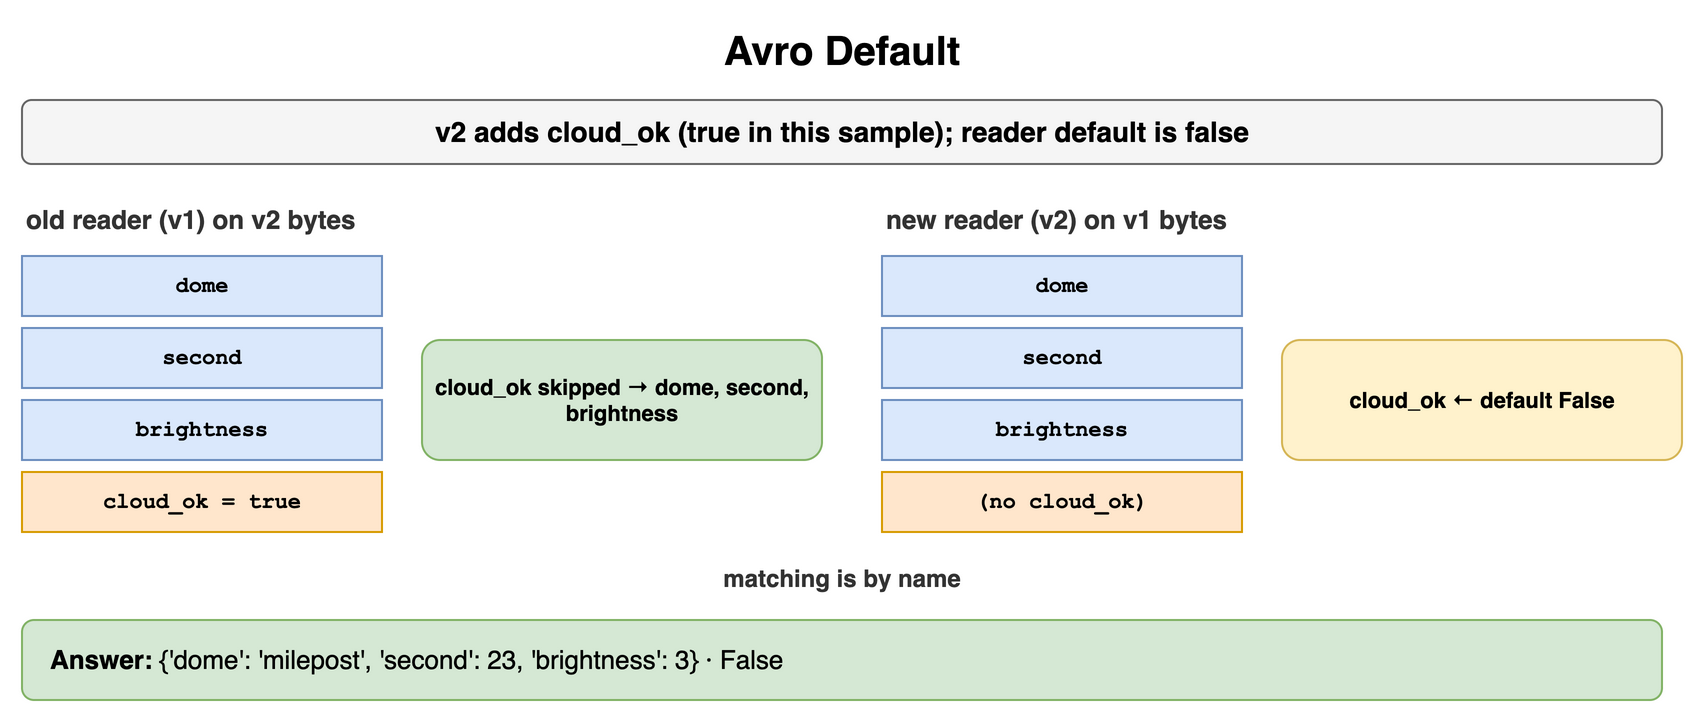

The diagram above was exported from draw.io. Its source (the exported page's mxGraphModel, read from the mxfile embedded in the PNG):
<mxGraphModel dx="900" dy="364" grid="1" gridSize="10" guides="1" tooltips="1" connect="1" arrows="1" fold="1" page="1" pageScale="1" pageWidth="900" pageHeight="364" math="0" shadow="0">
  <root>
    <mxCell id="0" />
    <mxCell id="1" parent="0" />
    <mxCell id="e1" value="Avro Default" style="text;html=1;align=center;verticalAlign=middle;whiteSpace=wrap;fontSize=20;fontStyle=1;" vertex="1" parent="1">
      <mxGeometry x="40" y="10" width="820" height="30" as="geometry" />
    </mxCell>
    <mxCell id="e2" value="v2 adds cloud_ok (true in this sample); reader default is false" style="rounded=1;whiteSpace=wrap;html=1;fillColor=#f5f5f5;strokeColor=#666666;fontStyle=1;fontSize=14;" vertex="1" parent="1">
      <mxGeometry x="40" y="50" width="820" height="32" as="geometry" />
    </mxCell>
    <mxCell id="e3" value="old reader (v1) on v2 bytes" style="text;html=1;whiteSpace=wrap;fontSize=11;align=left;verticalAlign=middle;fontSize=13;fontColor=#333333;fontStyle=1;" vertex="1" parent="1">
      <mxGeometry x="40" y="100" width="400" height="20" as="geometry" />
    </mxCell>
    <mxCell id="e4" value="dome" style="rounded=0;whiteSpace=wrap;html=1;fontFamily=Courier New;fontStyle=1;fontSize=13;fillColor=#dae8fc;strokeColor=#6c8ebf;fontSize=11;" vertex="1" parent="1">
      <mxGeometry x="40" y="128" width="180" height="30" as="geometry" />
    </mxCell>
    <mxCell id="e5" value="second" style="rounded=0;whiteSpace=wrap;html=1;fontFamily=Courier New;fontStyle=1;fontSize=13;fillColor=#dae8fc;strokeColor=#6c8ebf;fontSize=11;" vertex="1" parent="1">
      <mxGeometry x="40" y="164" width="180" height="30" as="geometry" />
    </mxCell>
    <mxCell id="e6" value="brightness" style="rounded=0;whiteSpace=wrap;html=1;fontFamily=Courier New;fontStyle=1;fontSize=13;fillColor=#dae8fc;strokeColor=#6c8ebf;fontSize=11;" vertex="1" parent="1">
      <mxGeometry x="40" y="200" width="180" height="30" as="geometry" />
    </mxCell>
    <mxCell id="e7" value="cloud_ok = true" style="rounded=0;whiteSpace=wrap;html=1;fontFamily=Courier New;fontStyle=1;fontSize=13;fillColor=#ffe6cc;strokeColor=#d79b00;fontSize=11;" vertex="1" parent="1">
      <mxGeometry x="40" y="236" width="180" height="30" as="geometry" />
    </mxCell>
    <mxCell id="e8" value="cloud_ok skipped → dome, second, brightness" style="rounded=1;whiteSpace=wrap;html=1;fillColor=#d5e8d4;strokeColor=#82b366;fontSize=11;align=center;fontStyle=1;" vertex="1" parent="1">
      <mxGeometry x="240" y="170" width="200" height="60" as="geometry" />
    </mxCell>
    <mxCell id="e9" value="new reader (v2) on v1 bytes" style="text;html=1;whiteSpace=wrap;fontSize=11;align=left;verticalAlign=middle;fontSize=13;fontColor=#333333;fontStyle=1;" vertex="1" parent="1">
      <mxGeometry x="470" y="100" width="400" height="20" as="geometry" />
    </mxCell>
    <mxCell id="e10" value="dome" style="rounded=0;whiteSpace=wrap;html=1;fontFamily=Courier New;fontStyle=1;fontSize=13;fillColor=#dae8fc;strokeColor=#6c8ebf;fontSize=11;" vertex="1" parent="1">
      <mxGeometry x="470" y="128" width="180" height="30" as="geometry" />
    </mxCell>
    <mxCell id="e11" value="second" style="rounded=0;whiteSpace=wrap;html=1;fontFamily=Courier New;fontStyle=1;fontSize=13;fillColor=#dae8fc;strokeColor=#6c8ebf;fontSize=11;" vertex="1" parent="1">
      <mxGeometry x="470" y="164" width="180" height="30" as="geometry" />
    </mxCell>
    <mxCell id="e12" value="brightness" style="rounded=0;whiteSpace=wrap;html=1;fontFamily=Courier New;fontStyle=1;fontSize=13;fillColor=#dae8fc;strokeColor=#6c8ebf;fontSize=11;" vertex="1" parent="1">
      <mxGeometry x="470" y="200" width="180" height="30" as="geometry" />
    </mxCell>
    <mxCell id="e13" value="(no cloud_ok)" style="rounded=0;whiteSpace=wrap;html=1;fontFamily=Courier New;fontStyle=1;fontSize=13;fillColor=#ffe6cc;strokeColor=#d79b00;fontSize=11;" vertex="1" parent="1">
      <mxGeometry x="470" y="236" width="180" height="30" as="geometry" />
    </mxCell>
    <mxCell id="e14" value="cloud_ok ← default False" style="rounded=1;whiteSpace=wrap;html=1;fillColor=#fff2cc;strokeColor=#d6b656;fontSize=11;align=center;fontStyle=1;" vertex="1" parent="1">
      <mxGeometry x="670" y="170" width="200" height="60" as="geometry" />
    </mxCell>
    <mxCell id="e15" value="matching is by name" style="text;html=1;whiteSpace=wrap;fontSize=11;align=center;verticalAlign=middle;fontSize=12;fontColor=#333333;fontStyle=1;" vertex="1" parent="1">
      <mxGeometry x="40" y="280" width="820" height="18" as="geometry" />
    </mxCell>
    <mxCell id="e16" value="&lt;b&gt;Answer:&lt;/b&gt; {'dome': 'milepost', 'second': 23, 'brightness': 3} · False" style="rounded=1;whiteSpace=wrap;html=1;fillColor=#d5e8d4;strokeColor=#82b366;fontSize=13;align=left;spacingLeft=12;" vertex="1" parent="1">
      <mxGeometry x="40" y="310" width="820" height="40" as="geometry" />
    </mxCell>
  </root>
</mxGraphModel>